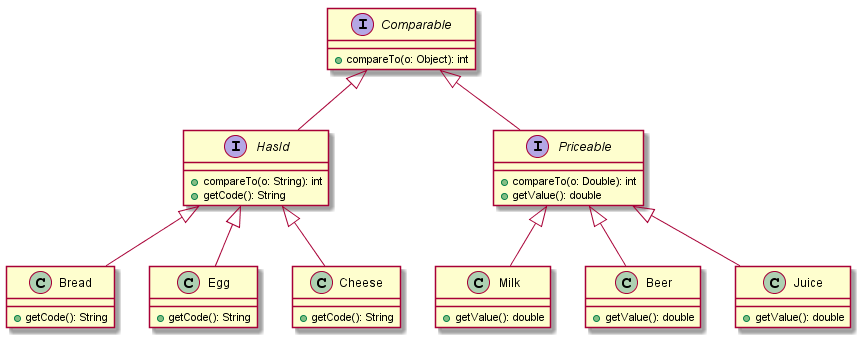

The diagram above was rendered by PlantUML. Its source (embedded in the PNG):
@startuml
interface Comparable{
	+compareTo(o: Object): int
}
interface HasId{
	+compareTo(o: String): int
	+getCode(): String
}
interface Priceable{
	+compareTo(o: Double): int
	+getValue(): double
}
class Milk{
	+getValue(): double
}
class Beer{
	+getValue(): double
}
class Juice{
	+getValue(): double
}
class Bread{
	+getCode(): String
}
class Egg{
	+getCode(): String
}
class Cheese{
	+getCode(): String
}
Comparable <|-- HasId
Comparable <|-- Priceable
Priceable <|-- Milk
Priceable <|-- Beer
Priceable <|-- Juice
HasId <|-- Bread
HasId <|-- Egg
HasId <|-- Cheese
@enduml